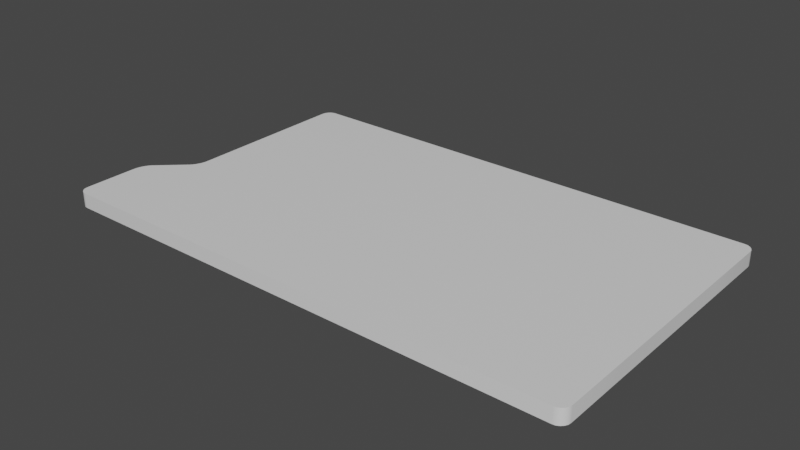 # Source: boardlocation.blend  (saved by Blender 2.92.15; exported with 4.5.12 LTS)
import bpy
from mathutils import Matrix  # noqa: F401  (used for matrix-valued properties, if any)

bpy.ops.wm.read_factory_settings(use_empty=True)
scene = bpy.context.scene
scene.name = 'Scene'

# ---- collections
col_collection = bpy.data.collections.new('Collection'); scene.collection.children.link(col_collection)

# ---- materials (node trees are filled in below, after node groups)
mat_material = bpy.data.materials.new('Material')
mat_material.alpha_threshold = 0.0
mat_material.use_transparent_shadow = False
mat_material.line_color = (0.0, 0.0, 0.0, 1.0)

# ---- material node trees
mat_material.use_nodes = True; mat_material.node_tree.nodes.clear()
_N = mat_material.node_tree.nodes; _L = mat_material.node_tree.links
n0 = _N.new('ShaderNodeOutputMaterial'); n0.name = 'Material Output'; n0.location = (300, 300)
n1 = _N.new('ShaderNodeBsdfPrincipled'); n1.name = 'Principled BSDF'; n1.location = (10, 300)
n1.distribution = 'GGX'
n1.subsurface_method = 'BURLEY'
n1.inputs[2].default_value = 0.4
n1.inputs[3].default_value = 1.45
n1.inputs[27].default_value = (0.0, 0.0, 0.0, 1.0)
n1.inputs[28].default_value = 1.0
_L.new(n1.outputs[0], n0.inputs[0])
n0.is_active_output = True

# ---- world
world_world = bpy.data.worlds.new('World'); scene.world = world_world
world_world.use_nodes = True; world_world.node_tree.nodes.clear()
_N = world_world.node_tree.nodes; _L = world_world.node_tree.links
n0 = _N.new('ShaderNodeOutputWorld'); n0.name = 'World Output'; n0.location = (300, 300)
n1 = _N.new('ShaderNodeBackground'); n1.name = 'Background'; n1.location = (10, 300)
n1.inputs[0].default_value = (0.05088, 0.05088, 0.05088, 1.0)
_L.new(n1.outputs[0], n0.inputs[0])
n0.is_active_output = True
world_world.color = (0.05088, 0.05088, 0.05088)
world_world.use_sun_shadow = False
world_world.sun_shadow_jitter_overblur = 0.0

# ---- meshes
me_cube = bpy.data.meshes.new('Cube')
me_cube.from_pydata([(-1.815, 0.55, -0.055), (-1.815, -5.96e-08, -0.055), (1.815, 0.55, 0.055), (1.815, -5.96e-08, 0.055), (1.815, -0.55, 0.055), (-1.815, 5.96e-08, 0.055), (-1.815, 0.55, 0.055), (1.815, -0.55, -0.055), (1.815, 5.96e-08, -0.055), (1.815, 0.55, -0.055), (1.815, -0.275, 0.055), (1.815, -0.275, -0.055), (-1.815, 0.275, -0.055), (1.815, 0.275, 0.055), (-1.815, 0.275, 0.055), (1.815, 0.275, -0.055), (1.815, 1.029, 0.055), (1.744, 1.1, 0.055), (1.812, 1.051, 0.055), (1.801, 1.071, 0.055), (1.786, 1.086, 0.055), (1.766, 1.097, 0.055), (1.744, 1.1, -0.055), (1.815, 1.029, -0.055), (1.766, 1.097, -0.055), (1.786, 1.086, -0.055), (1.801, 1.071, -0.055), (1.812, 1.051, -0.055), (1.744, -1.1, 0.055), (1.815, -1.029, 0.055), (1.766, -1.097, 0.055), (1.786, -1.086, 0.055), (1.801, -1.071, 0.055), (1.812, -1.051, 0.055), (1.815, -1.029, -0.055), (1.744, -1.1, -0.055), (1.812, -1.051, -0.055), (1.801, -1.071, -0.055), (1.786, -1.086, -0.055), (1.766, -1.097, -0.055), (-1.744, 1.1, 0.055), (-1.815, 1.029, 0.055), (-1.766, 1.097, 0.055), (-1.786, 1.086, 0.055), (-1.801, 1.071, 0.055), (-1.812, 1.051, 0.055), (-1.815, 1.029, -0.055), (-1.744, 1.1, -0.055), (-1.812, 1.051, -0.055), (-1.801, 1.071, -0.055), (-1.786, 1.086, -0.055), (-1.766, 1.097, -0.055), (-2.115, -1.029, 0.055), (-2.044, -1.1, 0.055), (-2.112, -1.051, 0.055), (-2.101, -1.071, 0.055), (-2.086, -1.086, 0.055), (-2.066, -1.097, 0.055), (-2.044, -1.1, -0.055), (-2.115, -1.029, -0.055), (-2.066, -1.097, -0.055), (-2.086, -1.086, -0.055), (-2.101, -1.071, -0.055), (-2.112, -1.051, -0.055), (-2.115, -0.6213, -0.055), (-2.062, -0.5018, -0.055), (-2.044, -0.55, -0.055), (-2.112, -0.5969, -0.055), (-2.105, -0.5702, -0.055), (-2.093, -0.5438, -0.055), (-2.079, -0.5202, -0.055), (-2.062, -0.5018, 0.055), (-2.115, -0.6213, 0.055), (-2.044, -0.55, 0.055), (-2.079, -0.5202, 0.055), (-2.093, -0.5438, 0.055), (-2.105, -0.5702, 0.055), (-2.112, -0.5969, 0.055), (-1.868, -0.3232, -0.055), (-1.815, -0.2037, -0.055), (-1.744, -0.275, -0.055), (-1.851, -0.3048, -0.055), (-1.837, -0.2812, -0.055), (-1.825, -0.2548, -0.055), (-1.818, -0.2281, -0.055), (-1.815, -0.2037, 0.055), (-1.868, -0.3232, 0.055), (-1.744, -0.275, 0.055), (-1.818, -0.2281, 0.055), (-1.825, -0.2548, 0.055), (-1.837, -0.2812, 0.055), (-1.851, -0.3048, 0.055)], [], [(64, 66, 7, 34, 36, 37, 38, 39, 35, 58, 60, 61, 62, 63, 59), (4, 73, 72, 52, 54, 55, 56, 57, 53, 28, 30, 31, 32, 33, 29), (59, 52, 72, 64), (0, 6, 41, 46), (35, 28, 53, 58), (16, 18, 19, 20, 21, 17, 40, 42, 43, 44, 45, 41, 6, 2), (47, 40, 17, 22), (15, 13, 3, 8), (11, 10, 4, 7), (7, 4, 29, 34), (12, 15, 8, 1), (10, 87, 86, 71, 73, 4), (65, 71, 86, 78), (3, 5, 85, 87, 10), (12, 14, 6, 0), (46, 48, 49, 50, 51, 47, 22, 24, 25, 26, 27, 23, 9, 0), (13, 14, 5, 3), (1, 8, 11, 80, 79), (78, 80, 11, 7, 66, 65), (79, 85, 5, 1), (8, 3, 10, 11), (2, 6, 14, 13), (1, 5, 14, 12), (0, 9, 15, 12), (9, 2, 13, 15), (64, 67, 66), (67, 68, 66), (68, 69, 66), (69, 70, 66), (70, 65, 66), (71, 74, 73), (74, 75, 73), (75, 76, 73), (76, 77, 73), (77, 72, 73), (78, 81, 80), (81, 82, 80), (82, 83, 80), (83, 84, 80), (84, 79, 80), (85, 88, 87), (88, 89, 87), (89, 90, 87), (90, 91, 87), (91, 86, 87), (16, 23, 27, 18), (18, 27, 26, 19), (19, 26, 25, 20), (20, 25, 24, 21), (21, 24, 22, 17), (58, 53, 57, 60), (60, 57, 56, 61), (61, 56, 55, 62), (62, 55, 54, 63), (63, 54, 52, 59), (28, 35, 39, 30), (30, 39, 38, 31), (31, 38, 37, 32), (32, 37, 36, 33), (33, 36, 34, 29), (40, 47, 51, 42), (42, 51, 50, 43), (43, 50, 49, 44), (44, 49, 48, 45), (45, 48, 46, 41), (71, 65, 70, 74), (74, 70, 69, 75), (75, 69, 68, 76), (76, 68, 67, 77), (77, 67, 64, 72), (85, 79, 84, 88), (88, 84, 83, 89), (89, 83, 82, 90), (90, 82, 81, 91), (91, 81, 78, 86), (23, 16, 2, 9)])
me_cube.polygons.foreach_set('use_smooth', [True] * 76)
_uv = me_cube.uv_layers.new(name='UVMap')
_uv.uv.foreach_set('vector', [0.125, 0.6956, 0.1295, 0.6875, 0.375, 0.6875, 0.375, 0.7419, 0.3749, 0.7444, 0.3747, 0.7467, 0.3744, 0.7507, 0.374, 0.752, 0.3705, 0.75, 0.1295, 0.75, 0.1281, 0.7496, 0.1269, 0.7485, 0.1259, 0.7467, 0.1252, 0.7444, 0.125, 0.7419, 0.625, 0.6875, 0.8705, 0.6875, 0.875, 0.6956, 0.875, 0.7419, 0.8748, 0.7444, 0.8741, 0.7467, 0.8731, 0.7485, 0.8719, 0.7496, 0.8705, 0.75, 0.6295, 0.75, 0.626, 0.752, 0.6256, 0.7507, 0.6253, 0.7467, 0.6251, 0.7444, 0.625, 0.7419, 0.375, 0.008108, 0.625, 0.008108, 0.625, 0.05439, 0.375, 0.05439, 0.375, 0.1875, 0.625, 0.1875, 0.625, 0.2419, 0.375, 0.2419, 0.375, 0.7545, 0.625, 0.7545, 0.625, 0.9955, 0.375, 0.9955, 0.625, 0.5081, 0.6251, 0.5056, 0.6253, 0.5033, 0.6257, 0.4992, 0.6261, 0.4979, 0.6299, 0.5, 0.8701, 0.5, 0.7072, 0.3357, 0.7077, 0.3352, 0.708, 0.3322, 0.7083, 0.3315, 0.875, 0.5081, 0.875, 0.5625, 0.625, 0.5625, 0.375, 0.2549, 0.625, 0.2549, 0.625, 0.4951, 0.375, 0.4951, 0.375, 0.5937, 0.625, 0.5938, 0.625, 0.625, 0.375, 0.625, 0.375, 0.6562, 0.625, 0.6563, 0.625, 0.6875, 0.375, 0.6875, 0.375, 0.6875, 0.625, 0.6875, 0.625, 0.7419, 0.375, 0.7419, 0.125, 0.5938, 0.375, 0.5937, 0.375, 0.625, 0.125, 0.625, 0.625, 0.6563, 0.8701, 0.6562, 0.875, 0.6617, 0.875, 0.682, 0.8705, 0.6875, 0.625, 0.6875, 0.375, 0.06798, 0.625, 0.06798, 0.625, 0.08827, 0.375, 0.08827, 0.625, 0.625, 0.875, 0.625, 0.875, 0.6481, 0.8701, 0.6562, 0.625, 0.6563, 0.375, 0.1562, 0.625, 0.1562, 0.625, 0.1875, 0.375, 0.1875, 0.125, 0.5081, 0.2917, 0.3315, 0.292, 0.3322, 0.2923, 0.3352, 0.2928, 0.3357, 0.1299, 0.5, 0.3701, 0.5, 0.3739, 0.4979, 0.3743, 0.4992, 0.3747, 0.5033, 0.3749, 0.5056, 0.375, 0.5081, 0.375, 0.5625, 0.125, 0.5625, 0.625, 0.5938, 0.875, 0.5938, 0.875, 0.625, 0.625, 0.625, 0.125, 0.625, 0.375, 0.625, 0.375, 0.6562, 0.1299, 0.6562, 0.125, 0.6481, 0.125, 0.6617, 0.1299, 0.6562, 0.375, 0.6562, 0.375, 0.6875, 0.1295, 0.6875, 0.125, 0.682, 0.375, 0.1019, 0.625, 0.1019, 0.625, 0.125, 0.375, 0.125, 0.375, 0.625, 0.625, 0.625, 0.625, 0.6563, 0.375, 0.6562, 0.625, 0.5625, 0.875, 0.5625, 0.875, 0.5938, 0.625, 0.5938, 0.375, 0.125, 0.625, 0.125, 0.625, 0.1562, 0.375, 0.1562, 0.125, 0.5625, 0.375, 0.5625, 0.375, 0.5937, 0.125, 0.5938, 0.375, 0.5625, 0.625, 0.5625, 0.625, 0.5938, 0.375, 0.5937, 0.125, 0.6956, 0.1252, 0.6928, 0.1295, 0.6875, 0.1252, 0.6928, 0.125, 0.6898, 0.1295, 0.6875, 0.125, 0.6898, 0.1264, 0.6875, 0.1295, 0.6875, 0.1264, 0.6875, 0.1273, 0.6875, 0.1295, 0.6875, 0.1273, 0.6875, 0.1283, 0.6875, 0.1295, 0.6875, 0.8717, 0.682, 0.8727, 0.6841, 0.8705, 0.6875, 0.8727, 0.6841, 0.8736, 0.6875, 0.8705, 0.6875, 0.8736, 0.6875, 0.875, 0.6898, 0.8705, 0.6875, 0.875, 0.6898, 0.875, 0.6928, 0.8705, 0.6875, 0.875, 0.6928, 0.875, 0.6956, 0.8705, 0.6875, 0.125, 0.6617, 0.1248, 0.6596, 0.1299, 0.6562, 0.1248, 0.6596, 0.125, 0.6578, 0.1299, 0.6562, 0.125, 0.6578, 0.125, 0.6562, 0.1299, 0.6562, 0.125, 0.6562, 0.125, 0.6562, 0.1299, 0.6562, 0.125, 0.6562, 0.125, 0.6562, 0.1299, 0.6562, 0.8796, 0.6481, 0.8782, 0.6509, 0.8701, 0.6562, 0.8782, 0.6509, 0.875, 0.6562, 0.8701, 0.6562, 0.875, 0.6562, 0.875, 0.6578, 0.8701, 0.6562, 0.875, 0.6578, 0.875, 0.6599, 0.8701, 0.6562, 0.875, 0.6599, 0.875, 0.6617, 0.8701, 0.6562, 0.625, 0.5081, 0.375, 0.5081, 0.3749, 0.5056, 0.6251, 0.5056, 0.6251, 0.5056, 0.3749, 0.5056, 0.3747, 0.5033, 0.6253, 0.5033, 0.6253, 0.5033, 0.3747, 0.5033, 0.3743, 0.4992, 0.6257, 0.4992, 0.6257, 0.4992, 0.3743, 0.4992, 0.3739, 0.4979, 0.6261, 0.4979, 0.6261, 0.4979, 0.3739, 0.4979, 0.375, 0.4951, 0.625, 0.4951, 0.375, 0.9955, 0.625, 0.9955, 0.625, 0.9969, 0.375, 0.9969, 0.375, 0.9969, 0.625, 0.9969, 0.625, 0.9981, 0.375, 0.9981, 0.375, 0.0, 0.625, 0.0, 0.625, 0.003342, 0.375, 0.003342, 0.375, 0.003342, 0.625, 0.003342, 0.625, 0.005602, 0.375, 0.005602, 0.375, 0.005602, 0.625, 0.005602, 0.625, 0.008108, 0.375, 0.008108, 0.625, 0.7545, 0.375, 0.7545, 0.374, 0.752, 0.626, 0.752, 0.626, 0.752, 0.374, 0.752, 0.3744, 0.7507, 0.6256, 0.7507, 0.6256, 0.7507, 0.3744, 0.7507, 0.3747, 0.7467, 0.6253, 0.7467, 0.6253, 0.7467, 0.3747, 0.7467, 0.3749, 0.7444, 0.6251, 0.7444, 0.6251, 0.7444, 0.3749, 0.7444, 0.375, 0.7419, 0.625, 0.7419, 0.625, 0.2549, 0.375, 0.2549, 0.2928, 0.3357, 0.7072, 0.3357, 0.7072, 0.3357, 0.2928, 0.3357, 0.2923, 0.3352, 0.7077, 0.3352, 0.7077, 0.3352, 0.2923, 0.3352, 0.292, 0.3322, 0.708, 0.3322, 0.708, 0.3322, 0.292, 0.3322, 0.2917, 0.3315, 0.7083, 0.3315, 0.7083, 0.3315, 0.2917, 0.3315, 0.375, 0.2419, 0.625, 0.2419, 0.625, 0.06798, 0.375, 0.06798, 0.375, 0.0661, 0.625, 0.0661, 0.625, 0.0661, 0.375, 0.0661, 0.375, 0.06405, 0.625, 0.06405, 0.625, 0.06405, 0.375, 0.06405, 0.375, 0.0602, 0.625, 0.0602, 0.625, 0.0602, 0.375, 0.0602, 0.375, 0.05717, 0.625, 0.05717, 0.625, 0.05717, 0.375, 0.05717, 0.375, 0.05439, 0.625, 0.05439, 0.625, 0.1019, 0.375, 0.1019, 0.375, 0.09908, 0.625, 0.09908, 0.625, 0.09908, 0.375, 0.09908, 0.375, 0.09605, 0.625, 0.09605, 0.625, 0.09605, 0.375, 0.09605, 0.375, 0.0922, 0.625, 0.0922, 0.625, 0.0922, 0.375, 0.0922, 0.375, 0.09015, 0.625, 0.09015, 0.625, 0.09015, 0.375, 0.09015, 0.375, 0.08827, 0.625, 0.08827, 0.375, 0.5081, 0.625, 0.5081, 0.625, 0.5625, 0.375, 0.5625])
me_cube.materials.append(mat_material)
me_cube.use_remesh_preserve_volume = False
me_cube.use_remesh_preserve_attributes = False
me_cube.use_mirror_vertex_groups = False
me_cube.update()

# ---- objects
ob_cube = bpy.data.objects.new('Cube', me_cube)

# ---- transforms, parenting, visibility, modifiers, constraints
ob_cube.location = (0.0, 0.0, 0.0)
ob_cube.lock_rotations_4d = False
ob_cube.empty_display_type = 'ARROWS'
ob_cube.lineart.crease_threshold = 0.0
_m = ob_cube.modifiers.new('EdgeSplit', 'EDGE_SPLIT')

# ---- collection membership
col_collection.objects.link(ob_cube)

# ---- scene / render settings (as saved in the file)
scene.frame_start = 1; scene.frame_end = 250; scene.frame_set(1)
scene.render.engine = 'BLENDER_EEVEE_NEXT'
scene.cycles.use_denoising = False
scene.cycles.samples = 128
scene.cycles.sampling_pattern = 'TABULATED_SOBOL'
scene.cycles.use_adaptive_sampling = False
scene.cycles.use_light_tree = False
scene.view_settings.view_transform = 'Filmic'
bpy.context.view_layer.update()

# ---- added for rendering (the .blend has no active camera and no usable light): camera, sun
cam_auto = bpy.data.cameras.new('AutoCamera')
cam_auto.lens = 50.0
cam_auto.sensor_width = 36.0
cam_auto.clip_end = 1000.0
ob_auto_camera = bpy.data.objects.new('AutoCamera', cam_auto)
scene.collection.objects.link(ob_auto_camera)
ob_auto_camera.location = (4.01834, -5.00201, 3.33467)
ob_auto_camera.rotation_euler = (1.09748, -7.21219e-08, 0.694738)
scene.camera = ob_auto_camera
light_auto_sun = bpy.data.lights.new('AutoSun', 'SUN')
light_auto_sun.energy = 3.0
light_auto_sun.angle = 0.0523599
ob_auto_sun = bpy.data.objects.new('AutoSun', light_auto_sun)
scene.collection.objects.link(ob_auto_sun)
ob_auto_sun.rotation_euler = (0.872665, 0.174533, 0.523599)
bpy.context.view_layer.update()
